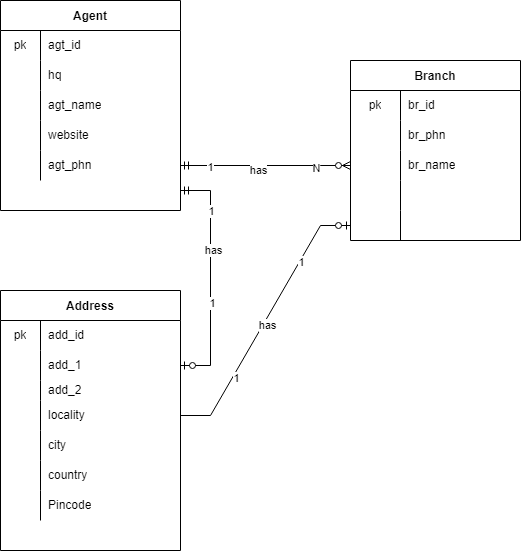

The diagram above was exported from draw.io. Its source (the exported page's mxGraphModel, read from the mxfile embedded in the PNG):
<mxGraphModel dx="1422" dy="737" grid="1" gridSize="10" guides="1" tooltips="1" connect="1" arrows="1" fold="1" page="1" pageScale="1" pageWidth="850" pageHeight="1100" math="0" shadow="0" extFonts="Permanent Marker^https://fonts.googleapis.com/css?family=Permanent+Marker">
  <root>
    <mxCell id="0" />
    <mxCell id="1" parent="0" />
    <mxCell id="uexgjPVN2u6KnjJuUX1U-6" value="Agent" style="shape=table;startSize=30;container=1;collapsible=0;childLayout=tableLayout;fixedRows=1;rowLines=0;fontStyle=1;" parent="1" vertex="1">
      <mxGeometry x="100" y="50" width="180" height="210" as="geometry" />
    </mxCell>
    <mxCell id="uexgjPVN2u6KnjJuUX1U-7" value="" style="shape=tableRow;horizontal=0;startSize=0;swimlaneHead=0;swimlaneBody=0;top=0;left=0;bottom=0;right=0;collapsible=0;dropTarget=0;fillColor=none;points=[[0,0.5],[1,0.5]];portConstraint=eastwest;" parent="uexgjPVN2u6KnjJuUX1U-6" vertex="1">
      <mxGeometry y="30" width="180" height="30" as="geometry" />
    </mxCell>
    <mxCell id="uexgjPVN2u6KnjJuUX1U-8" value="pk" style="shape=partialRectangle;html=1;whiteSpace=wrap;connectable=0;fillColor=none;top=0;left=0;bottom=0;right=0;overflow=hidden;pointerEvents=1;" parent="uexgjPVN2u6KnjJuUX1U-7" vertex="1">
      <mxGeometry width="40" height="30" as="geometry">
        <mxRectangle width="40" height="30" as="alternateBounds" />
      </mxGeometry>
    </mxCell>
    <mxCell id="uexgjPVN2u6KnjJuUX1U-9" value="agt_id" style="shape=partialRectangle;html=1;whiteSpace=wrap;connectable=0;fillColor=none;top=0;left=0;bottom=0;right=0;align=left;spacingLeft=6;overflow=hidden;" parent="uexgjPVN2u6KnjJuUX1U-7" vertex="1">
      <mxGeometry x="40" width="140" height="30" as="geometry">
        <mxRectangle width="140" height="30" as="alternateBounds" />
      </mxGeometry>
    </mxCell>
    <mxCell id="uexgjPVN2u6KnjJuUX1U-10" value="" style="shape=tableRow;horizontal=0;startSize=0;swimlaneHead=0;swimlaneBody=0;top=0;left=0;bottom=0;right=0;collapsible=0;dropTarget=0;fillColor=none;points=[[0,0.5],[1,0.5]];portConstraint=eastwest;" parent="uexgjPVN2u6KnjJuUX1U-6" vertex="1">
      <mxGeometry y="60" width="180" height="30" as="geometry" />
    </mxCell>
    <mxCell id="uexgjPVN2u6KnjJuUX1U-11" value="" style="shape=partialRectangle;html=1;whiteSpace=wrap;connectable=0;fillColor=none;top=0;left=0;bottom=0;right=0;overflow=hidden;" parent="uexgjPVN2u6KnjJuUX1U-10" vertex="1">
      <mxGeometry width="40" height="30" as="geometry">
        <mxRectangle width="40" height="30" as="alternateBounds" />
      </mxGeometry>
    </mxCell>
    <mxCell id="uexgjPVN2u6KnjJuUX1U-12" value="hq" style="shape=partialRectangle;html=1;whiteSpace=wrap;connectable=0;fillColor=none;top=0;left=0;bottom=0;right=0;align=left;spacingLeft=6;overflow=hidden;" parent="uexgjPVN2u6KnjJuUX1U-10" vertex="1">
      <mxGeometry x="40" width="140" height="30" as="geometry">
        <mxRectangle width="140" height="30" as="alternateBounds" />
      </mxGeometry>
    </mxCell>
    <mxCell id="uexgjPVN2u6KnjJuUX1U-13" value="" style="shape=tableRow;horizontal=0;startSize=0;swimlaneHead=0;swimlaneBody=0;top=0;left=0;bottom=0;right=0;collapsible=0;dropTarget=0;fillColor=none;points=[[0,0.5],[1,0.5]];portConstraint=eastwest;" parent="uexgjPVN2u6KnjJuUX1U-6" vertex="1">
      <mxGeometry y="90" width="180" height="30" as="geometry" />
    </mxCell>
    <mxCell id="uexgjPVN2u6KnjJuUX1U-14" value="" style="shape=partialRectangle;html=1;whiteSpace=wrap;connectable=0;fillColor=none;top=0;left=0;bottom=0;right=0;overflow=hidden;" parent="uexgjPVN2u6KnjJuUX1U-13" vertex="1">
      <mxGeometry width="40" height="30" as="geometry">
        <mxRectangle width="40" height="30" as="alternateBounds" />
      </mxGeometry>
    </mxCell>
    <mxCell id="uexgjPVN2u6KnjJuUX1U-15" value="agt_name" style="shape=partialRectangle;html=1;whiteSpace=wrap;connectable=0;fillColor=none;top=0;left=0;bottom=0;right=0;align=left;spacingLeft=6;overflow=hidden;" parent="uexgjPVN2u6KnjJuUX1U-13" vertex="1">
      <mxGeometry x="40" width="140" height="30" as="geometry">
        <mxRectangle width="140" height="30" as="alternateBounds" />
      </mxGeometry>
    </mxCell>
    <mxCell id="uexgjPVN2u6KnjJuUX1U-16" value="" style="shape=tableRow;horizontal=0;startSize=0;swimlaneHead=0;swimlaneBody=0;top=0;left=0;bottom=0;right=0;collapsible=0;dropTarget=0;fillColor=none;points=[[0,0.5],[1,0.5]];portConstraint=eastwest;" parent="uexgjPVN2u6KnjJuUX1U-6" vertex="1">
      <mxGeometry y="120" width="180" height="30" as="geometry" />
    </mxCell>
    <mxCell id="uexgjPVN2u6KnjJuUX1U-17" value="" style="shape=partialRectangle;html=1;whiteSpace=wrap;connectable=0;fillColor=none;top=0;left=0;bottom=0;right=0;overflow=hidden;" parent="uexgjPVN2u6KnjJuUX1U-16" vertex="1">
      <mxGeometry width="40" height="30" as="geometry">
        <mxRectangle width="40" height="30" as="alternateBounds" />
      </mxGeometry>
    </mxCell>
    <mxCell id="uexgjPVN2u6KnjJuUX1U-18" value="website" style="shape=partialRectangle;html=1;whiteSpace=wrap;connectable=0;fillColor=none;top=0;left=0;bottom=0;right=0;align=left;spacingLeft=6;overflow=hidden;" parent="uexgjPVN2u6KnjJuUX1U-16" vertex="1">
      <mxGeometry x="40" width="140" height="30" as="geometry">
        <mxRectangle width="140" height="30" as="alternateBounds" />
      </mxGeometry>
    </mxCell>
    <mxCell id="uexgjPVN2u6KnjJuUX1U-19" value="" style="shape=tableRow;horizontal=0;startSize=0;swimlaneHead=0;swimlaneBody=0;top=0;left=0;bottom=0;right=0;collapsible=0;dropTarget=0;fillColor=none;points=[[0,0.5],[1,0.5]];portConstraint=eastwest;" parent="uexgjPVN2u6KnjJuUX1U-6" vertex="1">
      <mxGeometry y="150" width="180" height="30" as="geometry" />
    </mxCell>
    <mxCell id="uexgjPVN2u6KnjJuUX1U-20" value="" style="shape=partialRectangle;html=1;whiteSpace=wrap;connectable=0;fillColor=none;top=0;left=0;bottom=0;right=0;overflow=hidden;" parent="uexgjPVN2u6KnjJuUX1U-19" vertex="1">
      <mxGeometry width="40" height="30" as="geometry">
        <mxRectangle width="40" height="30" as="alternateBounds" />
      </mxGeometry>
    </mxCell>
    <mxCell id="uexgjPVN2u6KnjJuUX1U-21" value="agt_phn" style="shape=partialRectangle;html=1;whiteSpace=wrap;connectable=0;fillColor=none;top=0;left=0;bottom=0;right=0;align=left;spacingLeft=6;overflow=hidden;" parent="uexgjPVN2u6KnjJuUX1U-19" vertex="1">
      <mxGeometry x="40" width="140" height="30" as="geometry">
        <mxRectangle width="140" height="30" as="alternateBounds" />
      </mxGeometry>
    </mxCell>
    <mxCell id="uexgjPVN2u6KnjJuUX1U-22" value="Branch" style="shape=table;startSize=30;container=1;collapsible=0;childLayout=tableLayout;fixedRows=1;rowLines=0;fontStyle=1;" parent="1" vertex="1">
      <mxGeometry x="450" y="110" width="170" height="180" as="geometry" />
    </mxCell>
    <mxCell id="uexgjPVN2u6KnjJuUX1U-23" value="" style="shape=tableRow;horizontal=0;startSize=0;swimlaneHead=0;swimlaneBody=0;top=0;left=0;bottom=0;right=0;collapsible=0;dropTarget=0;fillColor=none;points=[[0,0.5],[1,0.5]];portConstraint=eastwest;" parent="uexgjPVN2u6KnjJuUX1U-22" vertex="1">
      <mxGeometry y="30" width="170" height="30" as="geometry" />
    </mxCell>
    <mxCell id="uexgjPVN2u6KnjJuUX1U-24" value="pk" style="shape=partialRectangle;html=1;whiteSpace=wrap;connectable=0;fillColor=none;top=0;left=0;bottom=0;right=0;overflow=hidden;pointerEvents=1;" parent="uexgjPVN2u6KnjJuUX1U-23" vertex="1">
      <mxGeometry width="50" height="30" as="geometry">
        <mxRectangle width="50" height="30" as="alternateBounds" />
      </mxGeometry>
    </mxCell>
    <mxCell id="uexgjPVN2u6KnjJuUX1U-25" value="br_id" style="shape=partialRectangle;html=1;whiteSpace=wrap;connectable=0;fillColor=none;top=0;left=0;bottom=0;right=0;align=left;spacingLeft=6;overflow=hidden;" parent="uexgjPVN2u6KnjJuUX1U-23" vertex="1">
      <mxGeometry x="50" width="120" height="30" as="geometry">
        <mxRectangle width="120" height="30" as="alternateBounds" />
      </mxGeometry>
    </mxCell>
    <mxCell id="uexgjPVN2u6KnjJuUX1U-26" value="" style="shape=tableRow;horizontal=0;startSize=0;swimlaneHead=0;swimlaneBody=0;top=0;left=0;bottom=0;right=0;collapsible=0;dropTarget=0;fillColor=none;points=[[0,0.5],[1,0.5]];portConstraint=eastwest;" parent="uexgjPVN2u6KnjJuUX1U-22" vertex="1">
      <mxGeometry y="60" width="170" height="30" as="geometry" />
    </mxCell>
    <mxCell id="uexgjPVN2u6KnjJuUX1U-27" value="" style="shape=partialRectangle;html=1;whiteSpace=wrap;connectable=0;fillColor=none;top=0;left=0;bottom=0;right=0;overflow=hidden;" parent="uexgjPVN2u6KnjJuUX1U-26" vertex="1">
      <mxGeometry width="50" height="30" as="geometry">
        <mxRectangle width="50" height="30" as="alternateBounds" />
      </mxGeometry>
    </mxCell>
    <mxCell id="uexgjPVN2u6KnjJuUX1U-28" value="br_phn" style="shape=partialRectangle;html=1;whiteSpace=wrap;connectable=0;fillColor=none;top=0;left=0;bottom=0;right=0;align=left;spacingLeft=6;overflow=hidden;" parent="uexgjPVN2u6KnjJuUX1U-26" vertex="1">
      <mxGeometry x="50" width="120" height="30" as="geometry">
        <mxRectangle width="120" height="30" as="alternateBounds" />
      </mxGeometry>
    </mxCell>
    <mxCell id="uexgjPVN2u6KnjJuUX1U-29" value="" style="shape=tableRow;horizontal=0;startSize=0;swimlaneHead=0;swimlaneBody=0;top=0;left=0;bottom=0;right=0;collapsible=0;dropTarget=0;fillColor=none;points=[[0,0.5],[1,0.5]];portConstraint=eastwest;" parent="uexgjPVN2u6KnjJuUX1U-22" vertex="1">
      <mxGeometry y="90" width="170" height="30" as="geometry" />
    </mxCell>
    <mxCell id="uexgjPVN2u6KnjJuUX1U-30" value="" style="shape=partialRectangle;html=1;whiteSpace=wrap;connectable=0;fillColor=none;top=0;left=0;bottom=0;right=0;overflow=hidden;" parent="uexgjPVN2u6KnjJuUX1U-29" vertex="1">
      <mxGeometry width="50" height="30" as="geometry">
        <mxRectangle width="50" height="30" as="alternateBounds" />
      </mxGeometry>
    </mxCell>
    <mxCell id="uexgjPVN2u6KnjJuUX1U-31" value="br_name" style="shape=partialRectangle;html=1;whiteSpace=wrap;connectable=0;fillColor=none;top=0;left=0;bottom=0;right=0;align=left;spacingLeft=6;overflow=hidden;" parent="uexgjPVN2u6KnjJuUX1U-29" vertex="1">
      <mxGeometry x="50" width="120" height="30" as="geometry">
        <mxRectangle width="120" height="30" as="alternateBounds" />
      </mxGeometry>
    </mxCell>
    <mxCell id="uexgjPVN2u6KnjJuUX1U-32" value="" style="shape=tableRow;horizontal=0;startSize=0;swimlaneHead=0;swimlaneBody=0;top=0;left=0;bottom=0;right=0;collapsible=0;dropTarget=0;fillColor=none;points=[[0,0.5],[1,0.5]];portConstraint=eastwest;" parent="uexgjPVN2u6KnjJuUX1U-22" vertex="1">
      <mxGeometry y="120" width="170" height="30" as="geometry" />
    </mxCell>
    <mxCell id="uexgjPVN2u6KnjJuUX1U-33" value="" style="shape=partialRectangle;html=1;whiteSpace=wrap;connectable=0;fillColor=none;top=0;left=0;bottom=0;right=0;overflow=hidden;" parent="uexgjPVN2u6KnjJuUX1U-32" vertex="1">
      <mxGeometry width="50" height="30" as="geometry">
        <mxRectangle width="50" height="30" as="alternateBounds" />
      </mxGeometry>
    </mxCell>
    <mxCell id="uexgjPVN2u6KnjJuUX1U-34" value="" style="shape=partialRectangle;html=1;whiteSpace=wrap;connectable=0;fillColor=none;top=0;left=0;bottom=0;right=0;align=left;spacingLeft=6;overflow=hidden;" parent="uexgjPVN2u6KnjJuUX1U-32" vertex="1">
      <mxGeometry x="50" width="120" height="30" as="geometry">
        <mxRectangle width="120" height="30" as="alternateBounds" />
      </mxGeometry>
    </mxCell>
    <mxCell id="uexgjPVN2u6KnjJuUX1U-35" value="" style="shape=tableRow;horizontal=0;startSize=0;swimlaneHead=0;swimlaneBody=0;top=0;left=0;bottom=0;right=0;collapsible=0;dropTarget=0;fillColor=none;points=[[0,0.5],[1,0.5]];portConstraint=eastwest;" parent="uexgjPVN2u6KnjJuUX1U-22" vertex="1">
      <mxGeometry y="150" width="170" height="30" as="geometry" />
    </mxCell>
    <mxCell id="uexgjPVN2u6KnjJuUX1U-36" value="" style="shape=partialRectangle;html=1;whiteSpace=wrap;connectable=0;fillColor=none;top=0;left=0;bottom=0;right=0;overflow=hidden;" parent="uexgjPVN2u6KnjJuUX1U-35" vertex="1">
      <mxGeometry width="50" height="30" as="geometry">
        <mxRectangle width="50" height="30" as="alternateBounds" />
      </mxGeometry>
    </mxCell>
    <mxCell id="uexgjPVN2u6KnjJuUX1U-37" value="" style="shape=partialRectangle;html=1;whiteSpace=wrap;connectable=0;fillColor=none;top=0;left=0;bottom=0;right=0;align=left;spacingLeft=6;overflow=hidden;" parent="uexgjPVN2u6KnjJuUX1U-35" vertex="1">
      <mxGeometry x="50" width="120" height="30" as="geometry">
        <mxRectangle width="120" height="30" as="alternateBounds" />
      </mxGeometry>
    </mxCell>
    <mxCell id="uexgjPVN2u6KnjJuUX1U-38" value="Address" style="shape=table;startSize=30;container=1;collapsible=0;childLayout=tableLayout;fixedRows=1;rowLines=0;fontStyle=1;" parent="1" vertex="1">
      <mxGeometry x="100" y="340" width="180" height="260" as="geometry" />
    </mxCell>
    <mxCell id="uexgjPVN2u6KnjJuUX1U-39" value="" style="shape=tableRow;horizontal=0;startSize=0;swimlaneHead=0;swimlaneBody=0;top=0;left=0;bottom=0;right=0;collapsible=0;dropTarget=0;fillColor=none;points=[[0,0.5],[1,0.5]];portConstraint=eastwest;" parent="uexgjPVN2u6KnjJuUX1U-38" vertex="1">
      <mxGeometry y="30" width="180" height="30" as="geometry" />
    </mxCell>
    <mxCell id="uexgjPVN2u6KnjJuUX1U-40" value="pk" style="shape=partialRectangle;html=1;whiteSpace=wrap;connectable=0;fillColor=none;top=0;left=0;bottom=0;right=0;overflow=hidden;pointerEvents=1;" parent="uexgjPVN2u6KnjJuUX1U-39" vertex="1">
      <mxGeometry width="40" height="30" as="geometry">
        <mxRectangle width="40" height="30" as="alternateBounds" />
      </mxGeometry>
    </mxCell>
    <mxCell id="uexgjPVN2u6KnjJuUX1U-41" value="add_id" style="shape=partialRectangle;html=1;whiteSpace=wrap;connectable=0;fillColor=none;top=0;left=0;bottom=0;right=0;align=left;spacingLeft=6;overflow=hidden;" parent="uexgjPVN2u6KnjJuUX1U-39" vertex="1">
      <mxGeometry x="40" width="140" height="30" as="geometry">
        <mxRectangle width="140" height="30" as="alternateBounds" />
      </mxGeometry>
    </mxCell>
    <mxCell id="uexgjPVN2u6KnjJuUX1U-42" value="" style="shape=tableRow;horizontal=0;startSize=0;swimlaneHead=0;swimlaneBody=0;top=0;left=0;bottom=0;right=0;collapsible=0;dropTarget=0;fillColor=none;points=[[0,0.5],[1,0.5]];portConstraint=eastwest;" parent="uexgjPVN2u6KnjJuUX1U-38" vertex="1">
      <mxGeometry y="60" width="180" height="30" as="geometry" />
    </mxCell>
    <mxCell id="uexgjPVN2u6KnjJuUX1U-43" value="" style="shape=partialRectangle;html=1;whiteSpace=wrap;connectable=0;fillColor=none;top=0;left=0;bottom=0;right=0;overflow=hidden;" parent="uexgjPVN2u6KnjJuUX1U-42" vertex="1">
      <mxGeometry width="40" height="30" as="geometry">
        <mxRectangle width="40" height="30" as="alternateBounds" />
      </mxGeometry>
    </mxCell>
    <mxCell id="uexgjPVN2u6KnjJuUX1U-44" value="add_1" style="shape=partialRectangle;html=1;whiteSpace=wrap;connectable=0;fillColor=none;top=0;left=0;bottom=0;right=0;align=left;spacingLeft=6;overflow=hidden;" parent="uexgjPVN2u6KnjJuUX1U-42" vertex="1">
      <mxGeometry x="40" width="140" height="30" as="geometry">
        <mxRectangle width="140" height="30" as="alternateBounds" />
      </mxGeometry>
    </mxCell>
    <mxCell id="uexgjPVN2u6KnjJuUX1U-45" value="" style="shape=tableRow;horizontal=0;startSize=0;swimlaneHead=0;swimlaneBody=0;top=0;left=0;bottom=0;right=0;collapsible=0;dropTarget=0;fillColor=none;points=[[0,0.5],[1,0.5]];portConstraint=eastwest;" parent="uexgjPVN2u6KnjJuUX1U-38" vertex="1">
      <mxGeometry y="90" width="180" height="20" as="geometry" />
    </mxCell>
    <mxCell id="uexgjPVN2u6KnjJuUX1U-46" value="" style="shape=partialRectangle;html=1;whiteSpace=wrap;connectable=0;fillColor=none;top=0;left=0;bottom=0;right=0;overflow=hidden;" parent="uexgjPVN2u6KnjJuUX1U-45" vertex="1">
      <mxGeometry width="40" height="20" as="geometry">
        <mxRectangle width="40" height="20" as="alternateBounds" />
      </mxGeometry>
    </mxCell>
    <mxCell id="uexgjPVN2u6KnjJuUX1U-47" value="add_2" style="shape=partialRectangle;html=1;whiteSpace=wrap;connectable=0;fillColor=none;top=0;left=0;bottom=0;right=0;align=left;spacingLeft=6;overflow=hidden;" parent="uexgjPVN2u6KnjJuUX1U-45" vertex="1">
      <mxGeometry x="40" width="140" height="20" as="geometry">
        <mxRectangle width="140" height="20" as="alternateBounds" />
      </mxGeometry>
    </mxCell>
    <mxCell id="uexgjPVN2u6KnjJuUX1U-48" value="" style="shape=tableRow;horizontal=0;startSize=0;swimlaneHead=0;swimlaneBody=0;top=0;left=0;bottom=0;right=0;collapsible=0;dropTarget=0;fillColor=none;points=[[0,0.5],[1,0.5]];portConstraint=eastwest;" parent="uexgjPVN2u6KnjJuUX1U-38" vertex="1">
      <mxGeometry y="110" width="180" height="30" as="geometry" />
    </mxCell>
    <mxCell id="uexgjPVN2u6KnjJuUX1U-49" value="" style="shape=partialRectangle;html=1;whiteSpace=wrap;connectable=0;fillColor=none;top=0;left=0;bottom=0;right=0;overflow=hidden;" parent="uexgjPVN2u6KnjJuUX1U-48" vertex="1">
      <mxGeometry width="40" height="30" as="geometry">
        <mxRectangle width="40" height="30" as="alternateBounds" />
      </mxGeometry>
    </mxCell>
    <mxCell id="uexgjPVN2u6KnjJuUX1U-50" value="locality" style="shape=partialRectangle;html=1;whiteSpace=wrap;connectable=0;fillColor=none;top=0;left=0;bottom=0;right=0;align=left;spacingLeft=6;overflow=hidden;" parent="uexgjPVN2u6KnjJuUX1U-48" vertex="1">
      <mxGeometry x="40" width="140" height="30" as="geometry">
        <mxRectangle width="140" height="30" as="alternateBounds" />
      </mxGeometry>
    </mxCell>
    <mxCell id="uexgjPVN2u6KnjJuUX1U-51" value="" style="shape=tableRow;horizontal=0;startSize=0;swimlaneHead=0;swimlaneBody=0;top=0;left=0;bottom=0;right=0;collapsible=0;dropTarget=0;fillColor=none;points=[[0,0.5],[1,0.5]];portConstraint=eastwest;" parent="uexgjPVN2u6KnjJuUX1U-38" vertex="1">
      <mxGeometry y="140" width="180" height="30" as="geometry" />
    </mxCell>
    <mxCell id="uexgjPVN2u6KnjJuUX1U-52" value="" style="shape=partialRectangle;html=1;whiteSpace=wrap;connectable=0;fillColor=none;top=0;left=0;bottom=0;right=0;overflow=hidden;" parent="uexgjPVN2u6KnjJuUX1U-51" vertex="1">
      <mxGeometry width="40" height="30" as="geometry">
        <mxRectangle width="40" height="30" as="alternateBounds" />
      </mxGeometry>
    </mxCell>
    <mxCell id="uexgjPVN2u6KnjJuUX1U-53" value="city" style="shape=partialRectangle;html=1;whiteSpace=wrap;connectable=0;fillColor=none;top=0;left=0;bottom=0;right=0;align=left;spacingLeft=6;overflow=hidden;" parent="uexgjPVN2u6KnjJuUX1U-51" vertex="1">
      <mxGeometry x="40" width="140" height="30" as="geometry">
        <mxRectangle width="140" height="30" as="alternateBounds" />
      </mxGeometry>
    </mxCell>
    <mxCell id="uexgjPVN2u6KnjJuUX1U-54" value="" style="shape=tableRow;horizontal=0;startSize=0;swimlaneHead=0;swimlaneBody=0;top=0;left=0;bottom=0;right=0;collapsible=0;dropTarget=0;fillColor=none;points=[[0,0.5],[1,0.5]];portConstraint=eastwest;" parent="uexgjPVN2u6KnjJuUX1U-38" vertex="1">
      <mxGeometry y="170" width="180" height="30" as="geometry" />
    </mxCell>
    <mxCell id="uexgjPVN2u6KnjJuUX1U-55" value="" style="shape=partialRectangle;html=1;whiteSpace=wrap;connectable=0;fillColor=none;top=0;left=0;bottom=0;right=0;overflow=hidden;" parent="uexgjPVN2u6KnjJuUX1U-54" vertex="1">
      <mxGeometry width="40" height="30" as="geometry">
        <mxRectangle width="40" height="30" as="alternateBounds" />
      </mxGeometry>
    </mxCell>
    <mxCell id="uexgjPVN2u6KnjJuUX1U-56" value="country" style="shape=partialRectangle;html=1;whiteSpace=wrap;connectable=0;fillColor=none;top=0;left=0;bottom=0;right=0;align=left;spacingLeft=6;overflow=hidden;" parent="uexgjPVN2u6KnjJuUX1U-54" vertex="1">
      <mxGeometry x="40" width="140" height="30" as="geometry">
        <mxRectangle width="140" height="30" as="alternateBounds" />
      </mxGeometry>
    </mxCell>
    <mxCell id="uexgjPVN2u6KnjJuUX1U-57" value="" style="shape=tableRow;horizontal=0;startSize=0;swimlaneHead=0;swimlaneBody=0;top=0;left=0;bottom=0;right=0;collapsible=0;dropTarget=0;fillColor=none;points=[[0,0.5],[1,0.5]];portConstraint=eastwest;" parent="uexgjPVN2u6KnjJuUX1U-38" vertex="1">
      <mxGeometry y="200" width="180" height="30" as="geometry" />
    </mxCell>
    <mxCell id="uexgjPVN2u6KnjJuUX1U-58" value="" style="shape=partialRectangle;html=1;whiteSpace=wrap;connectable=0;fillColor=none;top=0;left=0;bottom=0;right=0;overflow=hidden;" parent="uexgjPVN2u6KnjJuUX1U-57" vertex="1">
      <mxGeometry width="40" height="30" as="geometry">
        <mxRectangle width="40" height="30" as="alternateBounds" />
      </mxGeometry>
    </mxCell>
    <mxCell id="uexgjPVN2u6KnjJuUX1U-59" value="Pincode" style="shape=partialRectangle;html=1;whiteSpace=wrap;connectable=0;fillColor=none;top=0;left=0;bottom=0;right=0;align=left;spacingLeft=6;overflow=hidden;" parent="uexgjPVN2u6KnjJuUX1U-57" vertex="1">
      <mxGeometry x="40" width="140" height="30" as="geometry">
        <mxRectangle width="140" height="30" as="alternateBounds" />
      </mxGeometry>
    </mxCell>
    <mxCell id="uexgjPVN2u6KnjJuUX1U-63" value="" style="edgeStyle=entityRelationEdgeStyle;fontSize=12;html=1;endArrow=ERzeroToOne;endFill=1;rounded=0;exitX=1;exitY=0.5;exitDx=0;exitDy=0;entryX=0;entryY=0.5;entryDx=0;entryDy=0;" parent="1" source="uexgjPVN2u6KnjJuUX1U-48" target="uexgjPVN2u6KnjJuUX1U-35" edge="1">
      <mxGeometry width="100" height="100" relative="1" as="geometry">
        <mxPoint x="360" y="550" as="sourcePoint" />
        <mxPoint x="370" y="240" as="targetPoint" />
      </mxGeometry>
    </mxCell>
    <mxCell id="uexgjPVN2u6KnjJuUX1U-68" value="has" style="edgeLabel;html=1;align=center;verticalAlign=middle;resizable=0;points=[];" parent="uexgjPVN2u6KnjJuUX1U-63" vertex="1" connectable="0">
      <mxGeometry x="-0.014" y="-3" relative="1" as="geometry">
        <mxPoint y="1" as="offset" />
      </mxGeometry>
    </mxCell>
    <mxCell id="uexgjPVN2u6KnjJuUX1U-72" value="1" style="edgeLabel;html=1;align=center;verticalAlign=middle;resizable=0;points=[];" parent="uexgjPVN2u6KnjJuUX1U-63" vertex="1" connectable="0">
      <mxGeometry x="-0.4618" y="-3" relative="1" as="geometry">
        <mxPoint as="offset" />
      </mxGeometry>
    </mxCell>
    <mxCell id="uexgjPVN2u6KnjJuUX1U-73" value="1" style="edgeLabel;html=1;align=center;verticalAlign=middle;resizable=0;points=[];" parent="uexgjPVN2u6KnjJuUX1U-63" vertex="1" connectable="0">
      <mxGeometry x="0.4836" y="-2" relative="1" as="geometry">
        <mxPoint y="-1" as="offset" />
      </mxGeometry>
    </mxCell>
    <mxCell id="uexgjPVN2u6KnjJuUX1U-65" value="" style="edgeStyle=entityRelationEdgeStyle;fontSize=12;html=1;endArrow=ERzeroToMany;startArrow=ERmandOne;rounded=0;exitX=1;exitY=0.5;exitDx=0;exitDy=0;entryX=0;entryY=0.5;entryDx=0;entryDy=0;" parent="1" source="uexgjPVN2u6KnjJuUX1U-19" target="uexgjPVN2u6KnjJuUX1U-29" edge="1">
      <mxGeometry width="100" height="100" relative="1" as="geometry">
        <mxPoint x="180" y="390" as="sourcePoint" />
        <mxPoint x="280" y="290" as="targetPoint" />
      </mxGeometry>
    </mxCell>
    <mxCell id="uexgjPVN2u6KnjJuUX1U-67" value="has" style="edgeLabel;html=1;align=center;verticalAlign=middle;resizable=0;points=[];" parent="uexgjPVN2u6KnjJuUX1U-65" vertex="1" connectable="0">
      <mxGeometry x="-0.0915" y="-4" relative="1" as="geometry">
        <mxPoint as="offset" />
      </mxGeometry>
    </mxCell>
    <mxCell id="uexgjPVN2u6KnjJuUX1U-74" value="N" style="edgeLabel;html=1;align=center;verticalAlign=middle;resizable=0;points=[];" parent="uexgjPVN2u6KnjJuUX1U-65" vertex="1" connectable="0">
      <mxGeometry x="0.5908" y="-2" relative="1" as="geometry">
        <mxPoint as="offset" />
      </mxGeometry>
    </mxCell>
    <mxCell id="uexgjPVN2u6KnjJuUX1U-75" value="1" style="edgeLabel;html=1;align=center;verticalAlign=middle;resizable=0;points=[];" parent="uexgjPVN2u6KnjJuUX1U-65" vertex="1" connectable="0">
      <mxGeometry x="-0.6538" y="-1" relative="1" as="geometry">
        <mxPoint as="offset" />
      </mxGeometry>
    </mxCell>
    <mxCell id="uexgjPVN2u6KnjJuUX1U-77" value="" style="edgeStyle=entityRelationEdgeStyle;fontSize=12;html=1;endArrow=ERzeroToOne;startArrow=ERmandOne;rounded=0;entryX=1;entryY=0.5;entryDx=0;entryDy=0;" parent="1" target="uexgjPVN2u6KnjJuUX1U-42" edge="1">
      <mxGeometry width="100" height="100" relative="1" as="geometry">
        <mxPoint x="280" y="240" as="sourcePoint" />
        <mxPoint x="470" y="330" as="targetPoint" />
      </mxGeometry>
    </mxCell>
    <mxCell id="uexgjPVN2u6KnjJuUX1U-78" value="has" style="edgeLabel;html=1;align=center;verticalAlign=middle;resizable=0;points=[];" parent="uexgjPVN2u6KnjJuUX1U-77" vertex="1" connectable="0">
      <mxGeometry x="-0.2426" y="2" relative="1" as="geometry">
        <mxPoint as="offset" />
      </mxGeometry>
    </mxCell>
    <mxCell id="uexgjPVN2u6KnjJuUX1U-82" value="1" style="edgeLabel;html=1;align=center;verticalAlign=middle;resizable=0;points=[];" parent="uexgjPVN2u6KnjJuUX1U-77" vertex="1" connectable="0">
      <mxGeometry x="-0.5745" relative="1" as="geometry">
        <mxPoint as="offset" />
      </mxGeometry>
    </mxCell>
    <mxCell id="uexgjPVN2u6KnjJuUX1U-83" value="1" style="edgeLabel;html=1;align=center;verticalAlign=middle;resizable=0;points=[];" parent="uexgjPVN2u6KnjJuUX1U-77" vertex="1" connectable="0">
      <mxGeometry x="0.2085" y="1" relative="1" as="geometry">
        <mxPoint as="offset" />
      </mxGeometry>
    </mxCell>
  </root>
</mxGraphModel>